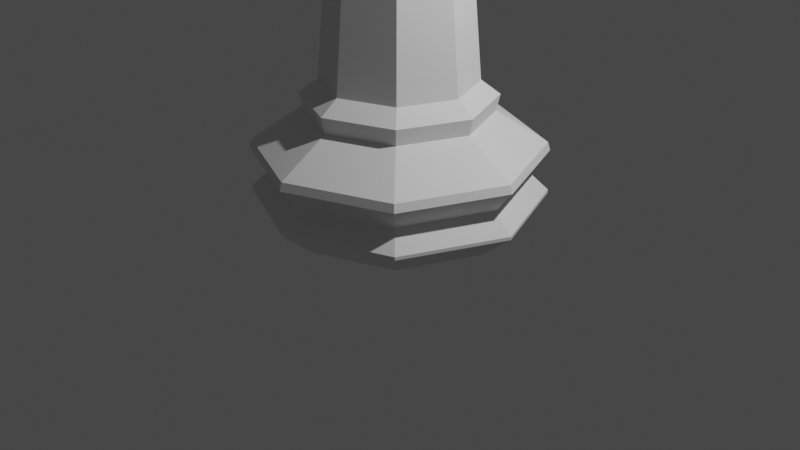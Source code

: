 # Source: Chess_Pawn.blend  (saved by Blender 2.82.7; exported with 4.5.12 LTS)
import bpy
from mathutils import Matrix  # noqa: F401  (used for matrix-valued properties, if any)

bpy.ops.wm.read_factory_settings(use_empty=True)
scene = bpy.context.scene
scene.name = 'Scene'

# ---- collections
col_collection = bpy.data.collections.new('Collection'); scene.collection.children.link(col_collection)

# ---- world
world_world = bpy.data.worlds.new('World'); scene.world = world_world
world_world.use_nodes = True; world_world.node_tree.nodes.clear()
_N = world_world.node_tree.nodes; _L = world_world.node_tree.links
n0 = _N.new('ShaderNodeOutputWorld'); n0.name = 'World Output'; n0.location = (300, 300)
n1 = _N.new('ShaderNodeBackground'); n1.name = 'Background'; n1.location = (10, 300)
n1.inputs[0].default_value = (0.05088, 0.05088, 0.05088, 1.0)
_L.new(n1.outputs[0], n0.inputs[0])
n0.is_active_output = True
world_world.color = (0.05088, 0.05088, 0.05088)
world_world.use_sun_shadow = False
world_world.sun_shadow_jitter_overblur = 0.0

# ---- cameras
cam_camera = bpy.data.cameras.new('Camera')
cam_camera.clip_end = 100.0
cam_camera.ortho_scale = 7.314

# ---- lights
light_light = bpy.data.lights.new('Light', 'POINT')
light_light.transmission_factor = 0.0
light_light.energy = 1000.0
light_light.shadow_soft_size = 0.1
light_light.shadow_maximum_resolution = 0.006
light_light.use_absolute_resolution = True

# ---- meshes
me_cylinder = bpy.data.meshes.new('Cylinder')
me_cylinder.from_pydata([(2.832e-08, 0.76, -1.0), (5.656e-08, 0.5199, 1.0), (0.5374, 0.5374, -1.0), (0.3676, 0.3676, 1.0), (0.76, 1.373e-07, -1.0), (0.5199, 1.987e-07, 1.0), (0.5374, -0.5374, -1.0), (0.3676, -0.3676, 1.0), (-2.193e-07, -0.76, -1.0), (-1.128e-07, -0.5199, 1.0), (-0.5374, -0.5374, -1.0), (-0.3676, -0.3676, 1.0), (-0.76, 8.137e-07, -1.0), (-0.5199, 6.614e-07, 1.0), (-0.5374, 0.5374, -1.0), (-0.3676, 0.3676, 1.0), (4.157e-08, 0.6477, 0.8076), (0.458, 0.458, 0.8076), (0.6477, 1.662e-07, 0.8076), (0.458, -0.458, 0.8076), (-1.695e-07, -0.6477, 0.8076), (-0.458, -0.458, 0.8076), (-0.6477, 7.426e-07, 0.8076), (-0.458, 0.458, 0.8076), (9.313e-10, 0.9825, -0.5615), (1.164e-09, 0.9816, -0.6095), (0.7007, 0.6941, -0.6095), (0.7012, 0.6948, -0.5616), (0.991, 8.033e-08, -0.6094), (0.9917, 8.009e-08, -0.5617), (0.7007, -0.6941, -0.6095), (0.7012, -0.6948, -0.5616), (-3.22e-07, -0.9816, -0.6095), (-3.222e-07, -0.9825, -0.5615), (-0.7007, -0.6941, -0.6095), (-0.7012, -0.6948, -0.5616), (-0.991, 9.541e-07, -0.6094), (-0.9917, 9.547e-07, -0.5617), (-0.7007, 0.6941, -0.6095), (-0.7012, 0.6948, -0.5616), (1.63e-08, 0.8611, -0.2886), (1.607e-08, 0.863, -0.3204), (0.6106, 0.6102, -0.3203), (0.6089, 0.6089, -0.2886), (0.8635, 1.108e-07, -0.3202), (0.8612, 1.112e-07, -0.2886), (0.6106, -0.6102, -0.3203), (0.6089, -0.6089, -0.2886), (-2.653e-07, -0.863, -0.3204), (-2.642e-07, -0.8611, -0.2886), (-0.6106, -0.6102, -0.3203), (-0.6089, -0.6089, -0.2886), (-0.8635, 8.788e-07, -0.3202), (-0.8612, 8.777e-07, -0.2886), (-0.6106, 0.6102, -0.3203), (-0.6089, 0.6089, -0.2886), (4.815e-09, 0.9689, 0.1335), (2.915e-09, 0.9851, 0.01838), (0.6965, 0.6965, 0.01838), (0.6851, 0.6851, 0.1335), (0.9851, 8.091e-08, 0.01838), (0.9689, 8.471e-08, 0.1335), (0.6965, -0.6965, 0.01838), (0.6851, -0.6851, 0.1335), (-3.191e-07, -0.9851, 0.01838), (-3.115e-07, -0.9689, 0.1335), (-0.6965, -0.6965, 0.01838), (-0.6851, -0.6851, 0.1335), (-0.9851, 9.572e-07, 0.01838), (-0.9689, 9.477e-07, 0.1335), (-0.6965, 0.6965, 0.01838), (-0.6851, 0.6851, 0.1335), (4.407e-08, 0.6215, 0.5753), (0.4394, 0.4394, 0.5753), (0.6215, 1.74e-07, 0.5753), (0.4394, -0.4394, 0.5753), (-1.581e-07, -0.6215, 0.5753), (-0.4394, -0.4394, 0.5753), (-0.6215, 7.272e-07, 0.5753), (-0.4394, 0.4394, 0.5753), (-1.261e-07, -0.551, 3.475), (-0.551, 6.82e-07, 3.475), (0.3896, 0.3896, 3.475), (5.341e-08, 0.551, 3.475), (0.3896, -0.3896, 3.475), (-0.3896, -0.3896, 3.475), (-0.3896, 0.3896, 3.475), (0.551, 1.915e-07, 3.475), (-1.238e-07, -0.5474, 3.327), (-0.5474, 6.806e-07, 3.327), (0.387, 0.387, 3.327), (5.459e-08, 0.5474, 3.327), (0.387, -0.387, 3.327), (-0.387, -0.387, 3.327), (-0.387, 0.387, 3.327), (0.5474, 1.934e-07, 3.327), (9.777e-08, -0.2534, 3.875), (-0.1792, -0.1792, 3.875), (-0.2534, -6.71e-08, 3.875), (-0.1792, 0.1792, 3.875), (8.576e-08, 0.2534, 3.875), (0.1792, 0.1792, 3.875), (0.2534, -8.069e-08, 3.875), (0.1792, -0.1792, 3.875), (-7.072e-08, -0.4222, 3.273), (-0.4222, 5.972e-07, 3.273), (0.2985, 0.2985, 3.273), (6.671e-08, 0.4222, 3.273), (0.2985, -0.2985, 3.273), (-0.2985, -0.2985, 3.273), (-0.2985, 0.2985, 3.273), (0.4222, 2.213e-07, 3.273), (0.0, 0.5333, 4.839), (0.0, 0.3771, 4.062), (0.0, 0.2041, 3.824), (0.1443, 0.1443, 5.853), (0.2667, 0.2667, 5.615), (0.3484, 0.3484, 5.259), (0.3771, 0.3771, 4.839), (0.3484, 0.3484, 4.418), (0.2667, 0.2667, 4.062), (0.1443, 0.1443, 3.824), (0.2041, 8.319e-08, 5.853), (0.3771, 8.319e-08, 5.615), (0.4927, 6.332e-08, 5.259), (0.5333, 8.319e-08, 4.839), (0.4927, 6.332e-08, 4.418), (0.3771, 8.319e-08, 4.062), (0.2041, 7.326e-08, 3.824), (0.1443, -0.1443, 5.853), (0.2667, -0.2667, 5.615), (0.3484, -0.3484, 5.259), (0.3771, -0.3771, 4.839), (0.3484, -0.3484, 4.418), (0.2667, -0.2667, 4.062), (0.1443, -0.1443, 3.824), (2.661e-09, -0.2041, 5.853), (-1.721e-08, -0.3771, 5.615), (2.661e-09, -0.4927, 5.259), (2.661e-09, -0.5333, 4.839), (2.661e-09, -0.4927, 4.418), (-1.721e-08, -0.3771, 4.062), (-7.274e-09, -0.2041, 3.824), (-0.1443, -0.1443, 5.853), (-0.2667, -0.2667, 5.615), (-0.3484, -0.3484, 5.259), (-0.3771, -0.3771, 4.839), (-0.3484, -0.3484, 4.418), (-0.2667, -0.2667, 4.062), (-0.1443, -0.1443, 3.824), (-0.2041, 8.319e-08, 5.853), (-0.3771, 1.031e-07, 5.615), (-0.4927, 8.319e-08, 5.259), (-0.5333, 8.319e-08, 4.839), (-0.4927, 8.319e-08, 4.418), (-0.3771, 1.031e-07, 4.062), (-0.2041, 9.313e-08, 3.824), (-0.1443, 0.1443, 5.853), (-0.2667, 0.2667, 5.615), (-0.3484, 0.3484, 5.259), (-0.3771, 0.3771, 4.839), (-0.3484, 0.3484, 4.418), (-0.2667, 0.2667, 4.062), (-0.1443, 0.1443, 3.824), (0.0, 8.053e-08, 3.74), (0.0, 0.0, 5.937), (-7.274e-09, 0.2041, 5.853), (4.24e-08, 0.3771, 5.615), (-1.721e-08, 0.4927, 5.259), (-1.721e-08, 0.4927, 4.418)], [], [(10, 34, 32, 8), (34, 35, 33, 32), (35, 50, 48, 33), (50, 51, 49, 48), (51, 66, 64, 49), (66, 67, 65, 64), (67, 77, 76, 65), (75, 76, 20, 19), (74, 75, 19, 18), (21, 11, 9, 20), (11, 109, 104, 9), (109, 93, 88, 104), (93, 85, 80, 88), (85, 97, 96, 80), (8, 32, 30, 6), (32, 33, 31, 30), (33, 48, 46, 31), (48, 49, 47, 46), (49, 64, 62, 47), (64, 65, 63, 62), (65, 76, 75, 63), (77, 78, 22, 21), (76, 77, 21, 20), (20, 9, 7, 19), (9, 104, 108, 7), (104, 88, 92, 108), (88, 80, 84, 92), (80, 96, 103, 84), (6, 30, 28, 4), (30, 31, 29, 28), (31, 46, 44, 29), (46, 47, 45, 44), (47, 62, 60, 45), (62, 63, 61, 60), (63, 75, 74, 61), (19, 7, 5, 18), (7, 108, 111, 5), (108, 92, 95, 111), (92, 84, 87, 95), (84, 103, 102, 87), (4, 28, 26, 2), (28, 29, 27, 26), (29, 44, 42, 27), (44, 45, 43, 42), (45, 60, 58, 43), (60, 61, 59, 58), (61, 74, 73, 59), (18, 5, 3, 17), (5, 111, 106, 3), (111, 95, 90, 106), (95, 87, 82, 90), (87, 102, 101, 82), (2, 26, 25, 0), (26, 27, 24, 25), (27, 42, 41, 24), (42, 43, 40, 41), (43, 58, 57, 40), (58, 59, 56, 57), (59, 73, 72, 56), (17, 3, 1, 16), (3, 106, 107, 1), (106, 90, 91, 107), (90, 82, 83, 91), (82, 101, 100, 83), (99, 86, 83, 100), (86, 94, 91, 83), (94, 110, 107, 91), (110, 15, 1, 107), (15, 23, 16, 1), (79, 71, 56, 72), (71, 70, 57, 56), (70, 55, 40, 57), (55, 54, 41, 40), (54, 39, 24, 41), (39, 38, 25, 24), (38, 14, 0, 25), (98, 81, 86, 99), (81, 89, 94, 86), (89, 105, 110, 94), (105, 13, 15, 110), (13, 22, 23, 15), (78, 79, 23, 22), (79, 72, 16, 23), (78, 69, 71, 79), (69, 68, 70, 71), (68, 53, 55, 70), (53, 52, 54, 55), (52, 37, 39, 54), (37, 36, 38, 39), (36, 12, 14, 38), (97, 85, 81, 98), (85, 93, 89, 81), (93, 109, 105, 89), (109, 11, 13, 105), (11, 21, 22, 13), (72, 73, 17, 16), (73, 74, 18, 17), (77, 67, 69, 78), (67, 66, 68, 69), (66, 51, 53, 68), (51, 50, 52, 53), (50, 35, 37, 52), (35, 34, 36, 37), (34, 10, 12, 36), (10, 8, 6, 4, 2, 0, 14, 12), (164, 114, 121), (113, 169, 119, 120), (112, 168, 117, 118), (167, 166, 115, 116), (114, 113, 120, 121), (169, 112, 118, 119), (168, 167, 116, 117), (166, 165, 115), (116, 115, 122, 123), (121, 120, 127, 128), (119, 118, 125, 126), (117, 116, 123, 124), (115, 165, 122), (164, 121, 128), (120, 119, 126, 127), (118, 117, 124, 125), (128, 127, 134, 135), (126, 125, 132, 133), (124, 123, 130, 131), (122, 165, 129), (164, 128, 135), (127, 126, 133, 134), (125, 124, 131, 132), (123, 122, 129, 130), (129, 165, 136), (164, 135, 142), (134, 133, 140, 141), (132, 131, 138, 139), (130, 129, 136, 137), (135, 134, 141, 142), (133, 132, 139, 140), (131, 130, 137, 138), (141, 140, 147, 148), (139, 138, 145, 146), (137, 136, 143, 144), (142, 141, 148, 149), (140, 139, 146, 147), (138, 137, 144, 145), (136, 165, 143), (164, 142, 149), (149, 148, 155, 156), (147, 146, 153, 154), (145, 144, 151, 152), (143, 165, 150), (164, 149, 156), (148, 147, 154, 155), (146, 145, 152, 153), (144, 143, 150, 151), (154, 153, 160, 161), (152, 151, 158, 159), (150, 165, 157), (164, 156, 163), (155, 154, 161, 162), (153, 152, 159, 160), (151, 150, 157, 158), (156, 155, 162, 163), (164, 163, 114), (162, 161, 169, 113), (160, 159, 168, 112), (158, 157, 166, 167), (163, 162, 113, 114), (161, 160, 112, 169), (159, 158, 167, 168), (157, 165, 166)])
_uv = me_cylinder.uv_layers.new(name='UVMap')
_uv.uv.foreach_set('vector', [0.0, 0.0, 0.0, 0.0, 0.0, 0.0, 0.0, 0.0, 0.0, 0.0, 0.0, 0.0, 0.0, 0.0, 0.0, 0.0, 0.0, 0.0, 0.0, 0.0, 0.0, 0.0, 0.0, 0.0, 0.0, 0.0, 0.0, 0.0, 0.0, 0.0, 0.0, 0.0, 0.0, 0.0, 0.0, 0.0, 0.0, 0.0, 0.0, 0.0, 0.0, 0.0, 0.0, 0.0, 0.0, 0.0, 0.0, 0.0, 0.0, 0.0, 0.0, 0.0, 0.0, 0.0, 0.0, 0.0, 0.0, 0.0, 0.0, 0.0, 0.0, 0.0, 0.0, 0.0, 0.0, 0.0, 0.0, 0.0, 0.0, 0.0, 0.0, 0.0, 0.0, 0.0, 0.0, 0.0, 0.0, 0.0, 0.0, 0.0, 0.0, 0.0, 0.0, 0.0, 0.0, 0.0, 0.0, 0.0, 0.0, 0.0, 0.0, 0.0, 0.0, 0.0, 0.0, 0.0, 0.0, 0.0, 0.0, 0.0, 0.0, 0.0, 0.0, 0.0, 0.0, 0.0, 0.0, 0.0, 0.0, 0.0, 0.0, 0.0, 0.0, 0.0, 0.0, 0.0, 0.0, 0.0, 0.0, 0.0, 0.0, 0.0, 0.0, 0.0, 0.0, 0.0, 0.0, 0.0, 0.0, 0.0, 0.0, 0.0, 0.0, 0.0, 0.0, 0.0, 0.0, 0.0, 0.0, 0.0, 0.0, 0.0, 0.0, 0.0, 0.0, 0.0, 0.0, 0.0, 0.0, 0.0, 0.0, 0.0, 0.0, 0.0, 0.0, 0.0, 0.0, 0.0, 0.0, 0.0, 0.0, 0.0, 0.0, 0.0, 0.0, 0.0, 0.0, 0.0, 0.0, 0.0, 0.0, 0.0, 0.0, 0.0, 0.0, 0.0, 0.0, 0.0, 0.0, 0.0, 0.0, 0.0, 0.0, 0.0, 0.0, 0.0, 0.0, 0.0, 0.0, 0.0, 0.0, 0.0, 0.0, 0.0, 0.0, 0.0, 0.0, 0.0, 0.0, 0.0, 0.0, 0.0, 0.0, 0.0, 0.0, 0.0, 0.0, 0.0, 0.0, 0.0, 0.0, 0.0, 0.0, 0.0, 0.0, 0.0, 0.0, 0.0, 0.0, 0.0, 0.0, 0.0, 0.0, 0.0, 0.0, 0.0, 0.0, 0.0, 0.0, 0.0, 0.0, 0.0, 0.0, 0.0, 0.0, 0.0, 0.0, 0.0, 0.0, 0.0, 0.0, 0.0, 0.0, 0.0, 0.0, 0.0, 0.0, 0.0, 0.0, 0.0, 0.0, 0.0, 0.0, 0.0, 0.0, 0.0, 0.0, 0.0, 0.0, 0.0, 0.0, 0.0, 0.0, 0.0, 0.0, 0.0, 0.0, 0.0, 0.0, 0.0, 0.0, 0.0, 0.0, 0.0, 0.0, 0.0, 0.0, 0.0, 0.0, 0.0, 0.0, 0.0, 0.0, 0.0, 0.0, 0.0, 0.0, 0.0, 0.0, 0.0, 0.0, 0.0, 0.0, 0.0, 0.0, 0.0, 0.0, 0.0, 0.0, 0.0, 0.0, 0.0, 0.0, 0.0, 0.0, 0.0, 0.0, 0.0, 0.0, 0.0, 0.0, 0.0, 0.0, 0.0, 0.0, 0.0, 0.0, 0.0, 0.0, 0.0, 0.0, 0.0, 0.0, 0.0, 0.0, 0.0, 0.0, 0.0, 0.0, 0.0, 0.0, 0.0, 0.0, 0.0, 0.0, 0.0, 0.0, 0.0, 0.0, 0.0, 0.0, 0.0, 0.0, 0.0, 0.0, 0.0, 0.0, 0.0, 0.0, 0.0, 0.0, 0.0, 0.0, 0.0, 0.0, 0.0, 0.0, 0.0, 0.0, 0.0, 0.0, 0.0, 0.0, 0.0, 0.0, 0.0, 0.0, 0.0, 0.0, 0.0, 0.0, 0.0, 0.0, 0.0, 0.0, 0.0, 0.0, 0.0, 0.0, 0.0, 0.0, 0.0, 0.0, 0.0, 0.0, 0.0, 0.0, 0.0, 0.0, 0.0, 0.0, 0.0, 0.0, 0.0, 0.0, 0.0, 0.0, 0.0, 0.0, 0.0, 0.0, 0.0, 0.0, 0.0, 0.0, 0.0, 0.0, 0.0, 0.0, 0.0, 0.0, 0.0, 0.0, 0.0, 0.0, 0.0, 0.0, 0.0, 0.0, 0.0, 0.0, 0.0, 0.0, 0.0, 0.0, 0.0, 0.0, 0.0, 0.0, 0.0, 0.0, 0.0, 0.0, 0.0, 0.0, 0.0, 0.0, 0.0, 0.0, 0.0, 0.0, 0.0, 0.0, 0.0, 0.0, 0.0, 0.0, 0.0, 0.0, 0.0, 0.0, 0.0, 0.0, 0.0, 0.0, 0.0, 0.0, 0.0, 0.0, 0.0, 0.0, 0.0, 0.0, 0.0, 0.0, 0.0, 0.0, 0.0, 0.0, 0.0, 0.0, 0.0, 0.0, 0.0, 0.0, 0.0, 0.0, 0.0, 0.0, 0.0, 0.0, 0.0, 0.0, 0.0, 0.0, 0.0, 0.0, 0.0, 0.0, 0.0, 0.0, 0.0, 0.0, 0.0, 0.0, 0.0, 0.0, 0.0, 0.0, 0.0, 0.0, 0.0, 0.0, 0.0, 0.0, 0.0, 0.0, 0.0, 0.0, 0.0, 0.0, 0.0, 0.0, 0.0, 0.0, 0.0, 0.0, 0.0, 0.0, 0.0, 0.0, 0.0, 0.0, 0.0, 0.0, 0.0, 0.0, 0.0, 0.0, 0.0, 0.0, 0.0, 0.0, 0.0, 0.0, 0.0, 0.0, 0.0, 0.0, 0.0, 0.0, 0.0, 0.0, 0.0, 0.0, 0.0, 0.0, 0.0, 0.0, 0.0, 0.0, 0.0, 0.0, 0.0, 0.0, 0.0, 0.0, 0.0, 0.0, 0.0, 0.0, 0.0, 0.0, 0.0, 0.0, 0.0, 0.0, 0.0, 0.0, 0.0, 0.0, 0.0, 0.0, 0.0, 0.0, 0.0, 0.0, 0.0, 0.0, 0.0, 0.0, 0.0, 0.0, 0.0, 0.0, 0.0, 0.0, 0.0, 0.0, 0.0, 0.0, 0.0, 0.0, 0.0, 0.0, 0.0, 0.0, 0.0, 0.0, 0.0, 0.0, 0.0, 0.0, 0.0, 0.0, 0.0, 0.0, 0.0, 0.0, 0.0, 0.0, 0.0, 0.0, 0.0, 0.0, 0.0, 0.0, 0.0, 0.0, 0.0, 0.0, 0.0, 0.0, 0.0, 0.0, 0.0, 0.0, 0.0, 0.0, 0.0, 0.0, 0.0, 0.0, 0.0, 0.0, 0.0, 0.0, 0.0, 0.0, 0.0, 0.0, 0.0, 0.0, 0.0, 0.0, 0.0, 0.0, 0.0, 0.0, 0.0, 0.0, 0.0, 0.0, 0.0, 0.0, 0.0, 0.0, 0.0, 0.0, 0.0, 0.0, 0.0, 0.0, 0.0, 0.0, 0.0, 0.0, 0.0, 0.0, 0.0, 0.0, 0.0, 0.0, 0.0, 0.0, 0.0, 0.0, 0.0, 0.0, 0.0, 0.0, 0.0, 0.0, 0.0, 0.0, 0.0, 0.0, 0.0, 0.0, 0.0, 0.0, 0.0, 0.0, 0.0, 0.0, 0.0, 0.0, 0.0, 0.0, 0.0, 0.0, 0.0, 0.0, 0.0, 0.0, 0.0, 0.0, 0.0, 0.0, 0.0, 0.0, 0.0, 0.0, 0.0, 0.0, 0.0, 0.0, 0.0, 0.0, 0.0, 0.0, 0.0, 0.0, 0.0, 0.0, 0.0, 0.0, 0.0, 0.0, 0.0, 0.0, 0.0, 0.0, 0.0, 0.0, 0.0, 0.0, 0.0, 0.0, 0.0, 0.0, 0.0, 0.0, 0.0, 0.0, 0.0, 0.0, 0.0, 0.0, 0.0, 0.0, 0.0, 0.0, 0.0, 0.0, 0.0, 0.0, 0.0, 0.0, 0.0, 0.0, 0.0, 0.0, 0.0, 0.0, 0.0, 0.0, 0.0, 0.0, 0.0, 0.0, 0.0, 0.0, 0.0, 0.0, 0.0, 0.0, 0.0, 0.0, 0.0, 0.0, 0.0, 0.0, 0.0, 0.0, 0.0, 0.0, 0.0, 0.0, 0.0, 0.0, 0.0, 0.0, 0.0, 0.0, 0.0, 0.0, 0.0, 0.0, 0.0, 0.0, 0.0, 0.0, 0.0, 0.0, 0.0, 0.0, 0.0, 0.0, 0.0, 0.0, 0.0, 0.0, 0.0, 0.0, 0.0, 0.0, 0.0, 0.0, 0.0, 0.0, 0.0, 0.0, 0.0, 0.0, 0.0, 0.0, 0.0, 0.0, 0.0, 0.0, 0.0, 0.0, 0.0, 0.0, 0.0, 0.0, 0.0, 0.0, 0.0, 0.0, 0.0, 0.0, 0.0, 0.0, 0.0, 0.0, 0.0, 0.6875, 0.0, 0.75, 0.125, 0.625, 0.125, 0.75, 0.25, 0.75, 0.375, 0.625, 0.375, 0.625, 0.25, 0.75, 0.5, 0.75, 0.625, 0.625, 0.625, 0.625, 0.5, 0.75, 0.75, 0.75, 0.875, 0.625, 0.875, 0.625, 0.75, 0.75, 0.125, 0.75, 0.25, 0.625, 0.25, 0.625, 0.125, 0.75, 0.375, 0.75, 0.5, 0.625, 0.5, 0.625, 0.375, 0.75, 0.625, 0.75, 0.75, 0.625, 0.75, 0.625, 0.625, 0.75, 0.875, 0.6875, 1.0, 0.625, 0.875, 0.625, 0.75, 0.625, 0.875, 0.5, 0.875, 0.5, 0.75, 0.625, 0.125, 0.625, 0.25, 0.5, 0.25, 0.5, 0.125, 0.625, 0.375, 0.625, 0.5, 0.5, 0.5, 0.5, 0.375, 0.625, 0.625, 0.625, 0.75, 0.5, 0.75, 0.5, 0.625, 0.625, 0.875, 0.5625, 1.0, 0.5, 0.875, 0.5625, 0.0, 0.625, 0.125, 0.5, 0.125, 0.625, 0.25, 0.625, 0.375, 0.5, 0.375, 0.5, 0.25, 0.625, 0.5, 0.625, 0.625, 0.5, 0.625, 0.5, 0.5, 0.5, 0.125, 0.5, 0.25, 0.375, 0.25, 0.375, 0.125, 0.5, 0.375, 0.5, 0.5, 0.375, 0.5, 0.375, 0.375, 0.5, 0.625, 0.5, 0.75, 0.375, 0.75, 0.375, 0.625, 0.5, 0.875, 0.4375, 1.0, 0.375, 0.875, 0.4375, 0.0, 0.5, 0.125, 0.375, 0.125, 0.5, 0.25, 0.5, 0.375, 0.375, 0.375, 0.375, 0.25, 0.5, 0.5, 0.5, 0.625, 0.375, 0.625, 0.375, 0.5, 0.5, 0.75, 0.5, 0.875, 0.375, 0.875, 0.375, 0.75, 0.375, 0.875, 0.3125, 1.0, 0.25, 0.875, 0.3125, 0.0, 0.375, 0.125, 0.25, 0.125, 0.375, 0.25, 0.375, 0.375, 0.25, 0.375, 0.25, 0.25, 0.375, 0.5, 0.375, 0.625, 0.25, 0.625, 0.25, 0.5, 0.375, 0.75, 0.375, 0.875, 0.25, 0.875, 0.25, 0.75, 0.375, 0.125, 0.375, 0.25, 0.25, 0.25, 0.25, 0.125, 0.375, 0.375, 0.375, 0.5, 0.25, 0.5, 0.25, 0.375, 0.375, 0.625, 0.375, 0.75, 0.25, 0.75, 0.25, 0.625, 0.25, 0.25, 0.25, 0.375, 0.125, 0.375, 0.125, 0.25, 0.25, 0.5, 0.25, 0.625, 0.125, 0.625, 0.125, 0.5, 0.25, 0.75, 0.25, 0.875, 0.125, 0.875, 0.125, 0.75, 0.25, 0.125, 0.25, 0.25, 0.125, 0.25, 0.125, 0.125, 0.25, 0.375, 0.25, 0.5, 0.125, 0.5, 0.125, 0.375, 0.25, 0.625, 0.25, 0.75, 0.125, 0.75, 0.125, 0.625, 0.25, 0.875, 0.1875, 1.0, 0.125, 0.875, 0.1875, 0.0, 0.25, 0.125, 0.125, 0.125, 0.125, 0.125, 0.125, 0.25, 0.0, 0.25, 0.0, 0.125, 0.125, 0.375, 0.125, 0.5, 0.0, 0.5, 0.0, 0.375, 0.125, 0.625, 0.125, 0.75, 0.0, 0.75, 0.0, 0.625, 0.125, 0.875, 0.0625, 1.0, 0.0, 0.875, 0.0625, 0.0, 0.125, 0.125, 0.0, 0.125, 0.125, 0.25, 0.125, 0.375, 0.0, 0.375, 0.0, 0.25, 0.125, 0.5, 0.125, 0.625, 0.0, 0.625, 0.0, 0.5, 0.125, 0.75, 0.125, 0.875, 0.0, 0.875, 0.0, 0.75, 1.0, 0.375, 1.0, 0.5, 0.875, 0.5, 0.875, 0.375, 1.0, 0.625, 1.0, 0.75, 0.875, 0.75, 0.875, 0.625, 1.0, 0.875, 0.9375, 1.0, 0.875, 0.875, 0.9375, 0.0, 1.0, 0.125, 0.875, 0.125, 1.0, 0.25, 1.0, 0.375, 0.875, 0.375, 0.875, 0.25, 1.0, 0.5, 1.0, 0.625, 0.875, 0.625, 0.875, 0.5, 1.0, 0.75, 1.0, 0.875, 0.875, 0.875, 0.875, 0.75, 1.0, 0.125, 1.0, 0.25, 0.875, 0.25, 0.875, 0.125, 0.8125, 0.0, 0.875, 0.125, 0.75, 0.125, 0.875, 0.25, 0.875, 0.375, 0.75, 0.375, 0.75, 0.25, 0.875, 0.5, 0.875, 0.625, 0.75, 0.625, 0.75, 0.5, 0.875, 0.75, 0.875, 0.875, 0.75, 0.875, 0.75, 0.75, 0.875, 0.125, 0.875, 0.25, 0.75, 0.25, 0.75, 0.125, 0.875, 0.375, 0.875, 0.5, 0.75, 0.5, 0.75, 0.375, 0.875, 0.625, 0.875, 0.75, 0.75, 0.75, 0.75, 0.625, 0.875, 0.875, 0.8125, 1.0, 0.75, 0.875])
me_cylinder.use_remesh_fix_poles = True
me_cylinder.use_remesh_preserve_attributes = False
me_cylinder.use_mirror_vertex_groups = False
me_cylinder.update()

# ---- objects
ob_light = bpy.data.objects.new('Light', light_light)
ob_camera = bpy.data.objects.new('Camera', cam_camera)
ob_chess_pawn = bpy.data.objects.new('Chess pawn', me_cylinder)
ob_empty_001 = bpy.data.objects.new('Empty.001', None)

# ---- transforms, parenting, visibility, modifiers, constraints
ob_light.location = (4.076, 1.005, 5.904)
ob_light.rotation_euler = (0.6503, 0.05522, 1.866)
ob_light.lock_rotations_4d = False
ob_light.empty_display_type = 'ARROWS'
ob_light.color = (0.0, 0.0, 0.0, 0.0)
ob_light.lineart.crease_threshold = 0.0
ob_camera.location = (7.359, -6.926, 4.958)
ob_camera.rotation_euler = (1.109, 0.0, 0.8149)
ob_camera.lock_rotations_4d = False
ob_camera.empty_display_type = 'ARROWS'
ob_camera.color = (0.0, 0.0, 0.0, 0.0)
ob_camera.display_type = 'WIRE'
ob_camera.lineart.crease_threshold = 0.0
ob_chess_pawn.location = (0.0, 0.0, 0.7561)
ob_chess_pawn.scale = (1.5, 1.5, 0.7283)
ob_chess_pawn.lineart.crease_threshold = 0.0
ob_empty_001.location = (0.0, 0.0, 2.531)
ob_empty_001.rotation_euler = (1.571, -0.0, -0.0)
ob_empty_001.empty_display_type = 'IMAGE'
ob_empty_001.empty_display_size = 5.0
ob_empty_001.empty_image_depth = 'FRONT'
ob_empty_001.use_empty_image_alpha = True
ob_empty_001.color = (1.0, 1.0, 1.0, 0.3957)
ob_empty_001.lineart.crease_threshold = 0.0

# ---- collection membership
col_collection.objects.link(ob_light)
col_collection.objects.link(ob_camera)
col_collection.objects.link(ob_chess_pawn)
col_collection.objects.link(ob_empty_001)

# ---- scene / render settings (as saved in the file)
scene.camera = ob_camera
scene.frame_start = 1; scene.frame_end = 250; scene.frame_set(1)
scene.render.engine = 'BLENDER_EEVEE_NEXT'
scene.cycles.use_denoising = False
scene.cycles.samples = 128
scene.cycles.sampling_pattern = 'TABULATED_SOBOL'
scene.cycles.use_adaptive_sampling = False
scene.cycles.use_light_tree = False
scene.view_settings.view_transform = 'Filmic'
bpy.context.view_layer.update()

